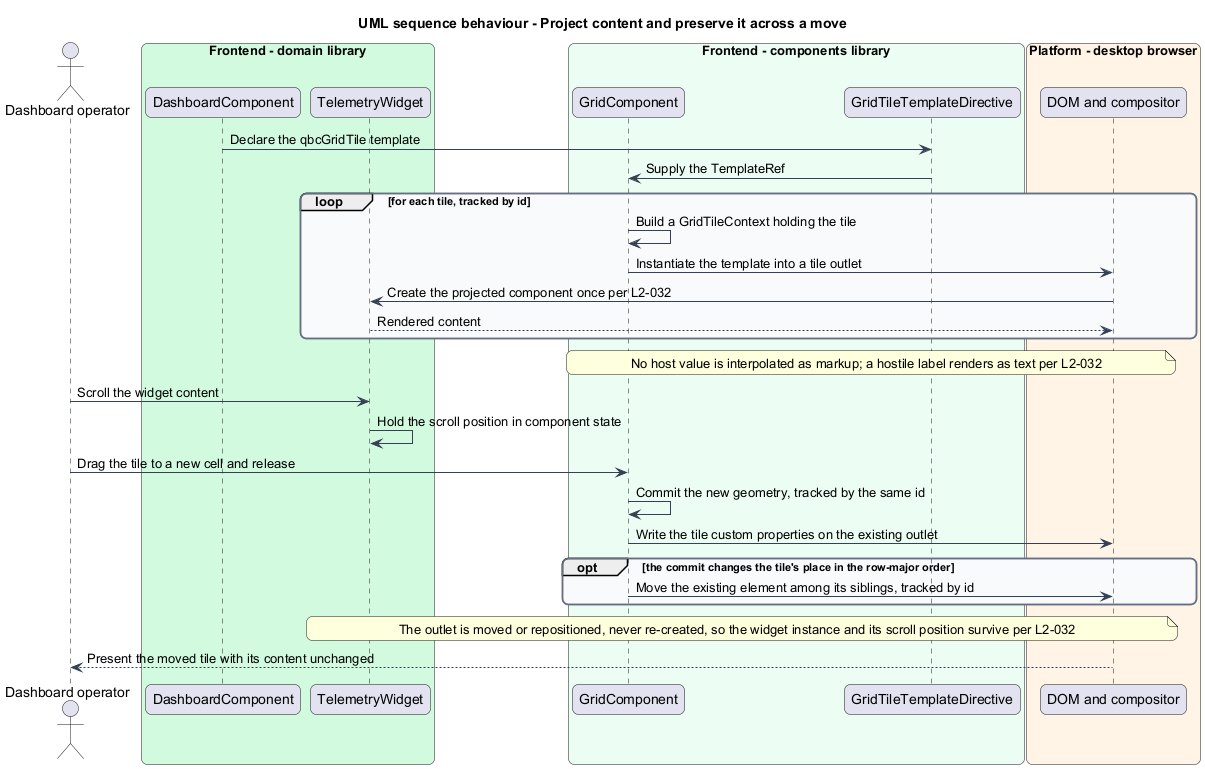

The diagram above was rendered by PlantUML. Its source (embedded in the PNG):
@startuml
title UML sequence behaviour - Project content and preserve it across a move
skinparam backgroundColor #FFFFFF
skinparam shadowing false
skinparam roundcorner 12
skinparam defaultFontName Arial
skinparam ArrowColor #344054
skinparam rectangle {
  BorderColor #344054
  FontColor #101828
}
skinparam package {
  BorderColor #667085
  FontColor #101828
  BackgroundColor #F9FAFB
}
actor "Dashboard operator" as actor
box "Frontend - domain library" #D1FADF
  participant "DashboardComponent" as dashboard
  participant "TelemetryWidget" as widget
end box
box "Frontend - components library" #ECFDF3
  participant "GridComponent" as grid
  participant "GridTileTemplateDirective" as tpl
end box
box "Platform - desktop browser" #FFF4E5
  participant "DOM and compositor" as dom
end box

dashboard -> tpl : Declare the qbcGridTile template
tpl -> grid : Supply the TemplateRef
loop for each tile, tracked by id
  grid -> grid : Build a GridTileContext holding the tile
  grid -> dom : Instantiate the template into a tile outlet
  dom -> widget : Create the projected component once per L2-032
  widget --> dom : Rendered content
end
note over grid, dom : No host value is interpolated as markup; a hostile label renders as text per L2-032

actor -> widget : Scroll the widget content
widget -> widget : Hold the scroll position in component state
actor -> grid : Drag the tile to a new cell and release
grid -> grid : Commit the new geometry, tracked by the same id
grid -> dom : Write the tile custom properties on the existing outlet
opt the commit changes the tile's place in the row-major order
  grid -> dom : Move the existing element among its siblings, tracked by id
end
note over dom, widget : The outlet is moved or repositioned, never re-created, so the widget instance and its scroll position survive per L2-032
dom --> actor : Present the moved tile with its content unchanged
@enduml